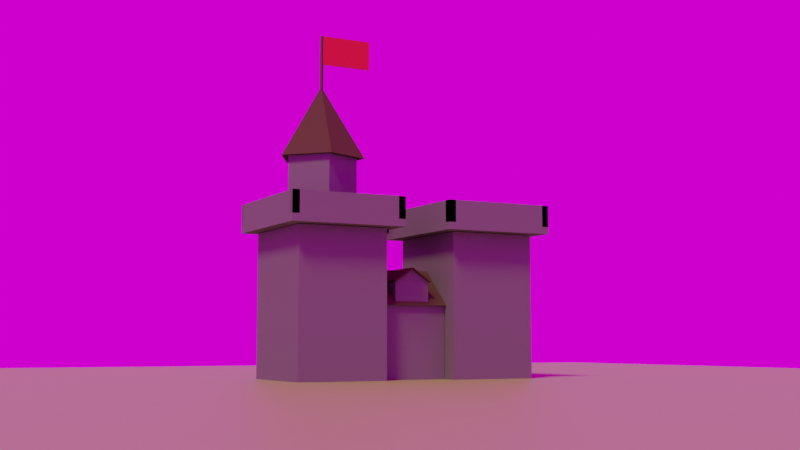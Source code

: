 # Source: untitled.blend  (saved by Blender 3.1.7; exported with 4.5.12 LTS)
import bpy
from mathutils import Matrix  # noqa: F401  (used for matrix-valued properties, if any)

bpy.ops.wm.read_factory_settings(use_empty=True)
scene = bpy.context.scene
scene.name = 'Scene'

# ---- collections
col_castle = bpy.data.collections.new('Castle'); scene.collection.children.link(col_castle)
col_leftpart = bpy.data.collections.new('LeftPart'); col_castle.children.link(col_leftpart)
col_toppart = bpy.data.collections.new('TopPart'); col_leftpart.children.link(col_toppart)
col_middlepart = bpy.data.collections.new('MiddlePart'); col_castle.children.link(col_middlepart)
col_roofdetail = bpy.data.collections.new('roofDetail'); col_middlepart.children.link(col_roofdetail)
col_rightpart = bpy.data.collections.new('RightPart'); col_castle.children.link(col_rightpart)

# ---- images (referenced by path relative to the original .blend; pixels are not part of the script)
import os
ASSET_DIR = os.environ.get("B2B_ASSET_DIR", "")  # directory of the original .blend (textures are referenced by path, not embedded)
HERE = os.path.dirname(os.path.abspath(__file__))  # packed textures are extracted next to this script under _unpacked/

def load_image(name, relpath, width, height, colorspace="sRGB"):
    """Load a texture the original file referenced (path relative to the .blend, or extracted next to this script)."""
    p = next((c for c in (os.path.join(HERE, relpath), os.path.join(ASSET_DIR, relpath)) if relpath and os.path.exists(c)), "")
    if p:
        img = bpy.data.images.load(p, check_existing=True)
        img.name = name
    else:  # same state as the original file: an image datablock whose file is absent (Cycles renders it pink)
        img = bpy.data.images.new(name, width, height)
        img.source = "FILE"
        img.filepath = "//" + (relpath or name)
    img.colorspace_settings.name = colorspace
    return img
img_spaichingen_hill_4k_exr = load_image('spaichingen_hill_4k.exr', 'spaichingen_hill_4k.exr', 1024, 1024, 'Linear Rec.709')

# ---- materials (node trees are filled in below, after node groups)
mat_grass = bpy.data.materials.new('grass')
mat_grass.use_transparent_shadow = False
mat_castlewalls = bpy.data.materials.new('castleWalls')
mat_castlewalls.use_transparent_shadow = False
mat_roof = bpy.data.materials.new('Roof')
mat_roof.use_transparent_shadow = False
mat_baston = bpy.data.materials.new('Baston')
mat_baston.use_transparent_shadow = False
mat_standart = bpy.data.materials.new('standart')
mat_standart.use_transparent_shadow = False
mat_roof_001 = bpy.data.materials.new('Roof.001')
mat_roof_001.use_transparent_shadow = False

# ---- material node trees
mat_grass.use_nodes = True; mat_grass.node_tree.nodes.clear()
_N = mat_grass.node_tree.nodes; _L = mat_grass.node_tree.links
n0 = _N.new('ShaderNodeBsdfPrincipled'); n0.name = 'Principled BSDF'; n0.location = (10, 300)
n0.distribution = 'GGX'
n0.subsurface_method = 'RANDOM_WALK_SKIN'
n0.inputs[0].default_value = (0.3095, 0.3663, 0.1022, 1.0)
n0.inputs[3].default_value = 1.45
n0.inputs[27].default_value = (0.0, 0.0, 0.0, 1.0)
n0.inputs[28].default_value = 1.0
n1 = _N.new('ShaderNodeOutputMaterial'); n1.name = 'Material Output'; n1.location = (300, 300)
_L.new(n0.outputs[0], n1.inputs[0])
n1.is_active_output = True
mat_castlewalls.use_nodes = True; mat_castlewalls.node_tree.nodes.clear()
_N = mat_castlewalls.node_tree.nodes; _L = mat_castlewalls.node_tree.links
n0 = _N.new('ShaderNodeBsdfPrincipled'); n0.name = 'Principled BSDF'; n0.location = (10, 300)
n0.distribution = 'GGX'
n0.subsurface_method = 'RANDOM_WALK_SKIN'
n0.inputs[0].default_value = (0.1734, 0.1734, 0.1734, 1.0)
n0.inputs[3].default_value = 1.45
n0.inputs[13].default_value = 0.0
n0.inputs[27].default_value = (0.0, 0.0, 0.0, 1.0)
n0.inputs[28].default_value = 1.0
n1 = _N.new('ShaderNodeOutputMaterial'); n1.name = 'Material Output'; n1.location = (300, 300)
_L.new(n0.outputs[0], n1.inputs[0])
n1.is_active_output = True
mat_roof.use_nodes = True; mat_roof.node_tree.nodes.clear()
_N = mat_roof.node_tree.nodes; _L = mat_roof.node_tree.links
n0 = _N.new('ShaderNodeBsdfPrincipled'); n0.name = 'Principled BSDF'; n0.location = (10, 300)
n0.distribution = 'GGX'
n0.subsurface_method = 'RANDOM_WALK_SKIN'
n0.inputs[0].default_value = (0.08353, 0.06149, 0.03622, 1.0)
n0.inputs[3].default_value = 1.45
n0.inputs[13].default_value = 0.0
n0.inputs[27].default_value = (0.0, 0.0, 0.0, 1.0)
n0.inputs[28].default_value = 1.0
n1 = _N.new('ShaderNodeOutputMaterial'); n1.name = 'Material Output'; n1.location = (300, 300)
_L.new(n0.outputs[0], n1.inputs[0])
n1.is_active_output = True
mat_baston.use_nodes = True; mat_baston.node_tree.nodes.clear()
_N = mat_baston.node_tree.nodes; _L = mat_baston.node_tree.links
n0 = _N.new('ShaderNodeBsdfPrincipled'); n0.name = 'Principled BSDF'; n0.location = (10, 300)
n0.distribution = 'GGX'
n0.subsurface_method = 'RANDOM_WALK_SKIN'
n0.inputs[0].default_value = (0.07323, 0.04821, 0.01932, 1.0)
n0.inputs[3].default_value = 1.45
n0.inputs[27].default_value = (0.0, 0.0, 0.0, 1.0)
n0.inputs[28].default_value = 1.0
n1 = _N.new('ShaderNodeOutputMaterial'); n1.name = 'Material Output'; n1.location = (300, 300)
_L.new(n0.outputs[0], n1.inputs[0])
n1.is_active_output = True
mat_standart.use_nodes = True; mat_standart.node_tree.nodes.clear()
_N = mat_standart.node_tree.nodes; _L = mat_standart.node_tree.links
n0 = _N.new('ShaderNodeBsdfPrincipled'); n0.name = 'Principled BSDF'; n0.location = (10, 300)
n0.distribution = 'GGX'
n0.subsurface_method = 'RANDOM_WALK_SKIN'
n0.inputs[0].default_value = (0.8, 0.01834, 0.01589, 1.0)
n0.inputs[3].default_value = 1.45
n0.inputs[13].default_value = 0.5066
n0.inputs[27].default_value = (0.0, 0.0, 0.0, 1.0)
n0.inputs[28].default_value = 1.0
n1 = _N.new('ShaderNodeOutputMaterial'); n1.name = 'Material Output'; n1.location = (300, 300)
_L.new(n0.outputs[0], n1.inputs[0])
n1.is_active_output = True
mat_roof_001.use_nodes = True; mat_roof_001.node_tree.nodes.clear()
_N = mat_roof_001.node_tree.nodes; _L = mat_roof_001.node_tree.links
n0 = _N.new('ShaderNodeBsdfPrincipled'); n0.name = 'Principled BSDF'; n0.location = (10, 300)
n0.distribution = 'GGX'
n0.subsurface_method = 'RANDOM_WALK_SKIN'
n0.inputs[0].default_value = (0.08353, 0.06149, 0.03622, 1.0)
n0.inputs[3].default_value = 1.45
n0.inputs[13].default_value = 0.0
n0.inputs[27].default_value = (0.0, 0.0, 0.0, 1.0)
n0.inputs[28].default_value = 1.0
n1 = _N.new('ShaderNodeOutputMaterial'); n1.name = 'Material Output'; n1.location = (300, 300)
_L.new(n0.outputs[0], n1.inputs[0])
n1.is_active_output = True

# ---- world
world_world = bpy.data.worlds.new('World'); scene.world = world_world
world_world.use_nodes = True; world_world.node_tree.nodes.clear()
_N = world_world.node_tree.nodes; _L = world_world.node_tree.links
n0 = _N.new('ShaderNodeOutputWorld'); n0.name = 'World Output'; n0.location = (300, 300)
n1 = _N.new('ShaderNodeBackground'); n1.name = 'Background'; n1.location = (110, 300)
n2 = _N.new('ShaderNodeTexEnvironment'); n2.name = 'Environment Texture'; n2.location = (-180, 280)
n2.image = img_spaichingen_hill_4k_exr
_L.new(n1.outputs[0], n0.inputs[0])
_L.new(n2.outputs[0], n1.inputs[0])
n0.is_active_output = True
world_world.color = (0.05088, 0.05088, 0.05088)
world_world.use_sun_shadow = False
world_world.sun_shadow_jitter_overblur = 0.0

# ---- cameras
cam_camera = bpy.data.cameras.new('Camera')
cam_camera.clip_end = 100.0
cam_camera.ortho_scale = 7.314

# ---- lights
light_light = bpy.data.lights.new('Light', 'SUN')
light_light.color = (1.0, 0.7908, 0.4185)
light_light.transmission_factor = 0.0
light_light.angle = 0.1993
light_light.energy = 2.0
light_light.shadow_soft_size = 0.1
light_light.shadow_cascade_max_distance = 1000.0

# ---- meshes
me_plane = bpy.data.meshes.new('Plane')
me_plane.from_pydata([(-1.0, -1.0, 0.0), (1.0, -1.0, 0.0), (-1.0, 1.0, 0.0), (1.0, 1.0, 0.0)], [], [(0, 1, 3, 2)])
_uv = me_plane.uv_layers.new(name='UVMap')
_uv.uv.foreach_set('vector', [0.0, 0.0, 1.0, 0.0, 1.0, 1.0, 0.0, 1.0])
me_plane.materials.append(mat_grass)
me_plane.materials.append(None)
me_plane.use_remesh_fix_poles = True
me_plane.use_remesh_preserve_attributes = False
me_plane.update()
me_cube_001 = bpy.data.meshes.new('Cube.001')
me_cube_001.from_pydata([(-0.75, -0.625, -1.0), (-0.75, -0.625, 1.0), (-0.75, 0.625, -1.0), (-0.75, 0.625, 1.0), (0.75, -0.625, -1.0), (0.75, -0.625, 1.0), (0.75, 0.625, -1.0), (0.75, 0.625, 1.0)], [], [(0, 1, 3, 2), (2, 3, 7, 6), (6, 7, 5, 4), (4, 5, 1, 0), (2, 6, 4, 0), (7, 3, 1, 5)])
_uv = me_cube_001.uv_layers.new(name='UVMap')
_uv.uv.foreach_set('vector', [0.375, 0.0, 0.625, 0.0, 0.625, 0.25, 0.375, 0.25, 0.375, 0.25, 0.625, 0.25, 0.625, 0.5, 0.375, 0.5, 0.375, 0.5, 0.625, 0.5, 0.625, 0.75, 0.375, 0.75, 0.375, 0.75, 0.625, 0.75, 0.625, 1.0, 0.375, 1.0, 0.125, 0.5, 0.375, 0.5, 0.375, 0.75, 0.125, 0.75, 0.625, 0.5, 0.875, 0.5, 0.875, 0.75, 0.625, 0.75])
me_cube_001.materials.append(mat_castlewalls)
me_cube_001.use_remesh_fix_poles = True
me_cube_001.use_remesh_preserve_attributes = False
me_cube_001.update()
me_cube_010 = bpy.data.meshes.new('Cube.010')
me_cube_010.from_pydata([(-0.95, -0.8, -0.05), (-0.95, -0.8, 0.05), (-0.95, 0.8, -0.05), (-0.95, 0.8, 0.05), (0.95, -0.8, -0.05), (0.95, -0.8, 0.05), (0.95, 0.8, -0.05), (0.95, 0.8, 0.05)], [], [(0, 1, 3, 2), (2, 3, 7, 6), (6, 7, 5, 4), (4, 5, 1, 0), (2, 6, 4, 0), (7, 3, 1, 5)])
_uv = me_cube_010.uv_layers.new(name='UVMap')
_uv.uv.foreach_set('vector', [0.375, 0.0, 0.625, 0.0, 0.625, 0.25, 0.375, 0.25, 0.375, 0.25, 0.625, 0.25, 0.625, 0.5, 0.375, 0.5, 0.375, 0.5, 0.625, 0.5, 0.625, 0.75, 0.375, 0.75, 0.375, 0.75, 0.625, 0.75, 0.625, 1.0, 0.375, 1.0, 0.125, 0.5, 0.375, 0.5, 0.375, 0.75, 0.125, 0.75, 0.625, 0.5, 0.875, 0.5, 0.875, 0.75, 0.625, 0.75])
me_cube_010.materials.append(mat_castlewalls)
me_cube_010.use_remesh_fix_poles = True
me_cube_010.use_remesh_preserve_attributes = False
me_cube_010.update()
me_cube_016 = bpy.data.meshes.new('Cube.016')
me_cube_016.from_pydata([(-0.05, -0.8, -0.15), (-0.05, -0.8, 0.15), (-0.05, 0.8, -0.15), (-0.05, 0.8, 0.15), (0.05, -0.8, -0.15), (0.05, -0.8, 0.15), (0.05, 0.8, -0.15), (0.05, 0.8, 0.15)], [], [(0, 1, 3, 2), (2, 3, 7, 6), (6, 7, 5, 4), (4, 5, 1, 0), (2, 6, 4, 0), (7, 3, 1, 5)])
_uv = me_cube_016.uv_layers.new(name='UVMap')
_uv.uv.foreach_set('vector', [0.375, 0.0, 0.625, 0.0, 0.625, 0.25, 0.375, 0.25, 0.375, 0.25, 0.625, 0.25, 0.625, 0.5, 0.375, 0.5, 0.375, 0.5, 0.625, 0.5, 0.625, 0.75, 0.375, 0.75, 0.375, 0.75, 0.625, 0.75, 0.625, 1.0, 0.375, 1.0, 0.125, 0.5, 0.375, 0.5, 0.375, 0.75, 0.125, 0.75, 0.625, 0.5, 0.875, 0.5, 0.875, 0.75, 0.625, 0.75])
me_cube_016.materials.append(mat_castlewalls)
me_cube_016.use_remesh_fix_poles = True
me_cube_016.use_remesh_preserve_attributes = False
me_cube_016.update()
me_cube_013 = bpy.data.meshes.new('Cube.013')
me_cube_013.from_pydata([(-0.05, -0.8, -0.15), (-0.05, -0.8, 0.15), (-0.05, 0.8, -0.15), (-0.05, 0.8, 0.15), (0.05, -0.8, -0.15), (0.05, -0.8, 0.15), (0.05, 0.8, -0.15), (0.05, 0.8, 0.15)], [], [(0, 1, 3, 2), (2, 3, 7, 6), (6, 7, 5, 4), (4, 5, 1, 0), (2, 6, 4, 0), (7, 3, 1, 5)])
_uv = me_cube_013.uv_layers.new(name='UVMap')
_uv.uv.foreach_set('vector', [0.375, 0.0, 0.625, 0.0, 0.625, 0.25, 0.375, 0.25, 0.375, 0.25, 0.625, 0.25, 0.625, 0.5, 0.375, 0.5, 0.375, 0.5, 0.625, 0.5, 0.625, 0.75, 0.375, 0.75, 0.375, 0.75, 0.625, 0.75, 0.625, 1.0, 0.375, 1.0, 0.125, 0.5, 0.375, 0.5, 0.375, 0.75, 0.125, 0.75, 0.625, 0.5, 0.875, 0.5, 0.875, 0.75, 0.625, 0.75])
me_cube_013.materials.append(mat_castlewalls)
me_cube_013.use_remesh_fix_poles = True
me_cube_013.use_remesh_preserve_attributes = False
me_cube_013.update()
me_cube_017 = bpy.data.meshes.new('Cube.017')
me_cube_017.from_pydata([(-0.95, -0.05, -0.15), (-0.95, -0.05, 0.15), (-0.95, 0.05, -0.15), (-0.95, 0.05, 0.15), (0.95, -0.05, -0.15), (0.95, -0.05, 0.15), (0.95, 0.05, -0.15), (0.95, 0.05, 0.15)], [], [(0, 1, 3, 2), (2, 3, 7, 6), (6, 7, 5, 4), (4, 5, 1, 0), (2, 6, 4, 0), (7, 3, 1, 5)])
_uv = me_cube_017.uv_layers.new(name='UVMap')
_uv.uv.foreach_set('vector', [0.375, 0.0, 0.625, 0.0, 0.625, 0.25, 0.375, 0.25, 0.375, 0.25, 0.625, 0.25, 0.625, 0.5, 0.375, 0.5, 0.375, 0.5, 0.625, 0.5, 0.625, 0.75, 0.375, 0.75, 0.375, 0.75, 0.625, 0.75, 0.625, 1.0, 0.375, 1.0, 0.125, 0.5, 0.375, 0.5, 0.375, 0.75, 0.125, 0.75, 0.625, 0.5, 0.875, 0.5, 0.875, 0.75, 0.625, 0.75])
me_cube_017.materials.append(mat_castlewalls)
me_cube_017.use_remesh_fix_poles = True
me_cube_017.use_remesh_preserve_attributes = False
me_cube_017.update()
me_cube_018 = bpy.data.meshes.new('Cube.018')
me_cube_018.from_pydata([(-0.95, -0.05, -0.15), (-0.95, -0.05, 0.15), (-0.95, 0.05, -0.15), (-0.95, 0.05, 0.15), (0.95, -0.05, -0.15), (0.95, -0.05, 0.15), (0.95, 0.05, -0.15), (0.95, 0.05, 0.15)], [], [(0, 1, 3, 2), (2, 3, 7, 6), (6, 7, 5, 4), (4, 5, 1, 0), (2, 6, 4, 0), (7, 3, 1, 5)])
_uv = me_cube_018.uv_layers.new(name='UVMap')
_uv.uv.foreach_set('vector', [0.375, 0.0, 0.625, 0.0, 0.625, 0.25, 0.375, 0.25, 0.375, 0.25, 0.625, 0.25, 0.625, 0.5, 0.375, 0.5, 0.375, 0.5, 0.625, 0.5, 0.625, 0.75, 0.375, 0.75, 0.375, 0.75, 0.625, 0.75, 0.625, 1.0, 0.375, 1.0, 0.125, 0.5, 0.375, 0.5, 0.375, 0.75, 0.125, 0.75, 0.625, 0.5, 0.875, 0.5, 0.875, 0.75, 0.625, 0.75])
me_cube_018.materials.append(mat_castlewalls)
me_cube_018.use_remesh_fix_poles = True
me_cube_018.use_remesh_preserve_attributes = False
me_cube_018.update()
me_cylinder = bpy.data.meshes.new('Cylinder')
me_cylinder.from_pydata([(0.0, 0.5, -0.45), (0.0, 0.5, 0.45), (0.4755, 0.1545, -0.45), (0.4755, 0.1545, 0.45), (0.2939, -0.4045, -0.45), (0.2939, -0.4045, 0.45), (-0.2939, -0.4045, -0.45), (-0.2939, -0.4045, 0.45), (-0.4755, 0.1545, -0.45), (-0.4755, 0.1545, 0.45)], [], [(0, 1, 3, 2), (2, 3, 5, 4), (4, 5, 7, 6), (3, 1, 9, 7, 5), (6, 7, 9, 8), (8, 9, 1, 0), (0, 2, 4, 6, 8)])
_uv = me_cylinder.uv_layers.new(name='UVMap')
_uv.uv.foreach_set('vector', [1.0, 0.5, 1.0, 1.0, 0.8, 1.0, 0.8, 0.5, 0.8, 0.5, 0.8, 1.0, 0.6, 1.0, 0.6, 0.5, 0.6, 0.5, 0.6, 1.0, 0.4, 1.0, 0.4, 0.5, 0.4783, 0.3242, 0.25, 0.49, 0.02175, 0.3242, 0.1089, 0.05584, 0.3911, 0.05584, 0.4, 0.5, 0.4, 1.0, 0.2, 1.0, 0.2, 0.5, 0.2, 0.5, 0.2, 1.0, 2.98e-08, 1.0, 2.98e-08, 0.5, 0.75, 0.49, 0.9783, 0.3242, 0.8911, 0.05584, 0.6089, 0.05584, 0.5217, 0.3242])
me_cylinder.materials.append(mat_castlewalls)
me_cylinder.use_remesh_fix_poles = True
me_cylinder.use_remesh_preserve_attributes = False
me_cylinder.update()
me_cylinder_001 = bpy.data.meshes.new('Cylinder.001')
me_cylinder_001.from_pydata([(0.0, 0.6081, -0.5), (-0.00662, 0.007112, 0.5), (0.55, 0.1879, -0.5), (-0.01068, 0.008157, 0.5), (0.3399, -0.4919, -0.5), (-0.006122, 0.00911, 0.5), (-0.3399, -0.4919, -0.5), (-0.00785, 0.003998, 0.5), (-0.55, 0.1879, -0.5), (-0.004193, 0.01053, 0.5)], [], [(0, 1, 3, 2), (2, 3, 5, 4), (4, 5, 7, 6), (3, 1, 9, 7, 5), (6, 7, 9, 8), (8, 9, 1, 0), (0, 2, 4, 6, 8)])
_uv = me_cylinder_001.uv_layers.new(name='UVMap')
_uv.uv.foreach_set('vector', [1.0, 0.5, 1.0, 1.0, 0.8, 1.0, 0.8, 0.5, 0.8, 0.5, 0.8, 1.0, 0.6, 1.0, 0.6, 0.5, 0.6, 0.5, 0.6, 1.0, 0.4, 1.0, 0.4, 0.5, 0.4783, 0.3242, 0.25, 0.49, 0.02175, 0.3242, 0.1089, 0.05584, 0.3911, 0.05584, 0.4, 0.5, 0.4, 1.0, 0.2, 1.0, 0.2, 0.5, 0.2, 0.5, 0.2, 1.0, 2.98e-08, 1.0, 2.98e-08, 0.5, 0.75, 0.49, 0.9783, 0.3242, 0.8911, 0.05584, 0.6089, 0.05584, 0.5217, 0.3242])
me_cylinder_001.materials.append(mat_roof)
me_cylinder_001.use_remesh_fix_poles = True
me_cylinder_001.use_remesh_preserve_attributes = False
me_cylinder_001.update()
me_cylinder_004 = bpy.data.meshes.new('Cylinder.004')
me_cylinder_004.from_pydata([(0.0, 0.02764, -0.4), (0.0, 0.02764, 0.4), (0.025, 0.008541, -0.4), (0.025, 0.008541, 0.4), (0.01545, -0.02236, -0.4), (0.01545, -0.02236, 0.4), (-0.01545, -0.02236, -0.4), (-0.01545, -0.02236, 0.4), (-0.025, 0.008541, -0.4), (-0.025, 0.008541, 0.4)], [], [(0, 1, 3, 2), (2, 3, 5, 4), (4, 5, 7, 6), (3, 1, 9, 7, 5), (6, 7, 9, 8), (8, 9, 1, 0), (0, 2, 4, 6, 8)])
_uv = me_cylinder_004.uv_layers.new(name='UVMap')
_uv.uv.foreach_set('vector', [1.0, 0.5, 1.0, 1.0, 0.8, 1.0, 0.8, 0.5, 0.8, 0.5, 0.8, 1.0, 0.6, 1.0, 0.6, 0.5, 0.6, 0.5, 0.6, 1.0, 0.4, 1.0, 0.4, 0.5, 0.4783, 0.3242, 0.25, 0.49, 0.02175, 0.3242, 0.1089, 0.05584, 0.3911, 0.05584, 0.4, 0.5, 0.4, 1.0, 0.2, 1.0, 0.2, 0.5, 0.2, 0.5, 0.2, 1.0, 2.98e-08, 1.0, 2.98e-08, 0.5, 0.75, 0.49, 0.9783, 0.3242, 0.8911, 0.05584, 0.6089, 0.05584, 0.5217, 0.3242])
me_cylinder_004.materials.append(mat_baston)
me_cylinder_004.use_remesh_fix_poles = True
me_cylinder_004.use_remesh_preserve_attributes = False
me_cylinder_004.update()
me_cube_021 = bpy.data.meshes.new('Cube.021')
me_cube_021.from_pydata([(-0.02, -0.35, -0.2), (-0.02, -0.35, 0.2), (-0.02, 0.35, -0.2), (-0.02, 0.35, 0.2), (0.02, -0.35, -0.2), (0.02, -0.35, 0.2), (0.02, 0.35, -0.2), (0.02, 0.35, 0.2)], [], [(0, 1, 3, 2), (2, 3, 7, 6), (6, 7, 5, 4), (4, 5, 1, 0), (2, 6, 4, 0), (7, 3, 1, 5)])
_uv = me_cube_021.uv_layers.new(name='UVMap')
_uv.uv.foreach_set('vector', [0.375, 0.0, 0.625, 0.0, 0.625, 0.25, 0.375, 0.25, 0.375, 0.25, 0.625, 0.25, 0.625, 0.5, 0.375, 0.5, 0.375, 0.5, 0.625, 0.5, 0.625, 0.75, 0.375, 0.75, 0.375, 0.75, 0.625, 0.75, 0.625, 1.0, 0.375, 1.0, 0.125, 0.5, 0.375, 0.5, 0.375, 0.75, 0.125, 0.75, 0.625, 0.5, 0.875, 0.5, 0.875, 0.75, 0.625, 0.75])
me_cube_021.materials.append(mat_standart)
me_cube_021.use_remesh_fix_poles = True
me_cube_021.use_remesh_preserve_attributes = False
me_cube_021.update()
me_cube = bpy.data.meshes.new('Cube')
me_cube.from_pydata([(0.5, 0.5, 0.5), (0.5, 0.5, -0.5), (0.5, -0.5, 0.5), (0.5, -0.5, -0.5), (-0.5, 0.5, 0.5), (-0.5, 0.5, -0.5), (-0.5, -0.5, 0.5), (-0.5, -0.5, -0.5)], [], [(0, 4, 6, 2), (3, 2, 6, 7), (7, 6, 4, 5), (5, 1, 3, 7), (1, 0, 2, 3), (5, 4, 0, 1)])
_uv = me_cube.uv_layers.new(name='UVMap')
_uv.uv.foreach_set('vector', [0.625, 0.5, 0.875, 0.5, 0.875, 0.75, 0.625, 0.75, 0.375, 0.75, 0.625, 0.75, 0.625, 1.0, 0.375, 1.0, 0.375, 0.0, 0.625, 0.0, 0.625, 0.25, 0.375, 0.25, 0.125, 0.5, 0.375, 0.5, 0.375, 0.75, 0.125, 0.75, 0.375, 0.5, 0.625, 0.5, 0.625, 0.75, 0.375, 0.75, 0.375, 0.25, 0.625, 0.25, 0.625, 0.5, 0.375, 0.5])
me_cube.materials.append(mat_castlewalls)
me_cube.use_remesh_preserve_volume = False
me_cube.use_remesh_preserve_attributes = False
me_cube.use_mirror_vertex_groups = False
me_cube.update()
me_cube_004 = bpy.data.meshes.new('Cube.004')
me_cube_004.from_pydata([(0.002461, 0.5, 0.25), (0.55, 0.5, -0.25), (0.002461, -0.5, 0.25), (0.55, -0.5, -0.25), (0.002544, 0.5, 0.25), (-0.55, 0.5, -0.25), (0.002544, -0.5, 0.25), (-0.55, -0.5, -0.25)], [], [(0, 4, 6, 2), (3, 2, 6, 7), (7, 6, 4, 5), (5, 1, 3, 7), (1, 0, 2, 3), (5, 4, 0, 1)])
_uv = me_cube_004.uv_layers.new(name='UVMap')
_uv.uv.foreach_set('vector', [0.625, 0.5, 0.875, 0.5, 0.875, 0.75, 0.625, 0.75, 0.375, 0.75, 0.625, 0.75, 0.625, 1.0, 0.375, 1.0, 0.375, 0.0, 0.625, 0.0, 0.625, 0.25, 0.375, 0.25, 0.125, 0.5, 0.375, 0.5, 0.375, 0.75, 0.125, 0.75, 0.375, 0.5, 0.625, 0.5, 0.625, 0.75, 0.375, 0.75, 0.375, 0.25, 0.625, 0.25, 0.625, 0.5, 0.375, 0.5])
me_cube_004.materials.append(mat_roof)
me_cube_004.use_remesh_preserve_volume = False
me_cube_004.use_remesh_preserve_attributes = False
me_cube_004.use_mirror_vertex_groups = False
me_cube_004.update()
me_cube_011 = bpy.data.meshes.new('Cube.011')
me_cube_011.from_pydata([(-0.25, -0.25, -0.15), (-0.25, -0.25, 0.15), (-0.25, 0.25, -0.15), (-0.25, 0.25, 0.15), (0.25, -0.25, -0.15), (0.25, -0.25, 0.15), (0.25, 0.25, -0.15), (0.25, 0.25, 0.15)], [], [(0, 1, 3, 2), (2, 3, 7, 6), (6, 7, 5, 4), (4, 5, 1, 0), (2, 6, 4, 0), (7, 3, 1, 5)])
_uv = me_cube_011.uv_layers.new(name='UVMap')
_uv.uv.foreach_set('vector', [0.375, 0.0, 0.625, 0.0, 0.625, 0.25, 0.375, 0.25, 0.375, 0.25, 0.625, 0.25, 0.625, 0.5, 0.375, 0.5, 0.375, 0.5, 0.625, 0.5, 0.625, 0.75, 0.375, 0.75, 0.375, 0.75, 0.625, 0.75, 0.625, 1.0, 0.375, 1.0, 0.125, 0.5, 0.375, 0.5, 0.375, 0.75, 0.125, 0.75, 0.625, 0.5, 0.875, 0.5, 0.875, 0.75, 0.625, 0.75])
me_cube_011.materials.append(mat_castlewalls)
me_cube_011.use_remesh_fix_poles = True
me_cube_011.use_remesh_preserve_attributes = False
me_cube_011.update()
me_cube_012 = bpy.data.meshes.new('Cube.012')
me_cube_012.from_pydata([(-0.25, -0.25, -0.075), (-0.25, -0.00151, 0.075), (-0.25, 0.25, -0.075), (-0.25, -0.0006287, 0.075), (0.25, -0.25, -0.075), (0.25, -0.00151, 0.075), (0.25, 0.25, -0.075), (0.25, -0.0006287, 0.075), (-0.25, 0.0, -0.075), (-0.25, 0.0, 0.075), (0.25, 0.0, -0.075), (0.25, 0.0, 0.075)], [], [(8, 9, 3, 2), (2, 3, 7, 6), (10, 11, 5, 4), (4, 5, 1, 0), (8, 10, 4, 0), (11, 9, 1, 5), (7, 3, 9, 11), (2, 6, 10, 8), (6, 7, 11, 10), (0, 1, 9, 8)])
_uv = me_cube_012.uv_layers.new(name='UVMap')
_uv.uv.foreach_set('vector', [0.375, 0.125, 0.625, 0.125, 0.625, 0.25, 0.375, 0.25, 0.375, 0.25, 0.625, 0.25, 0.625, 0.5, 0.375, 0.5, 0.375, 0.625, 0.625, 0.625, 0.625, 0.75, 0.375, 0.75, 0.375, 0.75, 0.625, 0.75, 0.625, 1.0, 0.375, 1.0, 0.125, 0.625, 0.375, 0.625, 0.375, 0.75, 0.125, 0.75, 0.625, 0.625, 0.875, 0.625, 0.875, 0.75, 0.625, 0.75, 0.625, 0.5, 0.875, 0.5, 0.875, 0.625, 0.625, 0.625, 0.125, 0.5, 0.375, 0.5, 0.375, 0.625, 0.125, 0.625, 0.375, 0.5, 0.625, 0.5, 0.625, 0.625, 0.375, 0.625, 0.375, 0.0, 0.625, 0.0, 0.625, 0.125, 0.375, 0.125])
me_cube_012.materials.append(mat_castlewalls)
me_cube_012.use_remesh_fix_poles = True
me_cube_012.use_remesh_preserve_attributes = False
me_cube_012.update()
me_cube_026 = bpy.data.meshes.new('Cube.026')
me_cube_026.from_pydata([(-0.25, -0.25, -0.15), (-0.25, -0.25, 0.15), (-0.25, 0.25, -0.15), (-0.25, 0.25, 0.15), (0.25, -0.25, -0.15), (0.25, -0.25, 0.15), (0.25, 0.25, -0.15), (0.25, 0.25, 0.15)], [], [(0, 1, 3, 2), (2, 3, 7, 6), (6, 7, 5, 4), (4, 5, 1, 0), (2, 6, 4, 0), (7, 3, 1, 5)])
_uv = me_cube_026.uv_layers.new(name='UVMap')
_uv.uv.foreach_set('vector', [0.375, 0.0, 0.625, 0.0, 0.625, 0.25, 0.375, 0.25, 0.375, 0.25, 0.625, 0.25, 0.625, 0.5, 0.375, 0.5, 0.375, 0.5, 0.625, 0.5, 0.625, 0.75, 0.375, 0.75, 0.375, 0.75, 0.625, 0.75, 0.625, 1.0, 0.375, 1.0, 0.125, 0.5, 0.375, 0.5, 0.375, 0.75, 0.125, 0.75, 0.625, 0.5, 0.875, 0.5, 0.875, 0.75, 0.625, 0.75])
me_cube_026.materials.append(mat_roof)
me_cube_026.use_remesh_fix_poles = True
me_cube_026.use_remesh_preserve_attributes = False
me_cube_026.update()
me_cube_027 = bpy.data.meshes.new('Cube.027')
me_cube_027.from_pydata([(-0.25, -0.25, -0.15), (-0.25, -0.25, 0.15), (-0.25, 0.25, -0.15), (-0.25, 0.25, 0.15), (0.25, -0.25, -0.15), (0.25, -0.25, 0.15), (0.25, 0.25, -0.15), (0.25, 0.25, 0.15)], [], [(0, 1, 3, 2), (2, 3, 7, 6), (6, 7, 5, 4), (4, 5, 1, 0), (2, 6, 4, 0), (7, 3, 1, 5)])
_uv = me_cube_027.uv_layers.new(name='UVMap')
_uv.uv.foreach_set('vector', [0.375, 0.0, 0.625, 0.0, 0.625, 0.25, 0.375, 0.25, 0.375, 0.25, 0.625, 0.25, 0.625, 0.5, 0.375, 0.5, 0.375, 0.5, 0.625, 0.5, 0.625, 0.75, 0.375, 0.75, 0.375, 0.75, 0.625, 0.75, 0.625, 1.0, 0.375, 1.0, 0.125, 0.5, 0.375, 0.5, 0.375, 0.75, 0.125, 0.75, 0.625, 0.5, 0.875, 0.5, 0.875, 0.75, 0.625, 0.75])
me_cube_027.materials.append(mat_roof_001)
me_cube_027.use_remesh_fix_poles = True
me_cube_027.use_remesh_preserve_attributes = False
me_cube_027.update()
me_cube_003 = bpy.data.meshes.new('Cube.003')
me_cube_003.from_pydata([(-0.75, -0.625, -1.0), (-0.75, -0.625, 1.0), (-0.75, 0.625, -1.0), (-0.75, 0.625, 1.0), (0.75, -0.625, -1.0), (0.75, -0.625, 1.0), (0.75, 0.625, -1.0), (0.75, 0.625, 1.0)], [], [(0, 1, 3, 2), (2, 3, 7, 6), (6, 7, 5, 4), (4, 5, 1, 0), (2, 6, 4, 0), (7, 3, 1, 5)])
_uv = me_cube_003.uv_layers.new(name='UVMap')
_uv.uv.foreach_set('vector', [0.375, 0.0, 0.625, 0.0, 0.625, 0.25, 0.375, 0.25, 0.375, 0.25, 0.625, 0.25, 0.625, 0.5, 0.375, 0.5, 0.375, 0.5, 0.625, 0.5, 0.625, 0.75, 0.375, 0.75, 0.375, 0.75, 0.625, 0.75, 0.625, 1.0, 0.375, 1.0, 0.125, 0.5, 0.375, 0.5, 0.375, 0.75, 0.125, 0.75, 0.625, 0.5, 0.875, 0.5, 0.875, 0.75, 0.625, 0.75])
me_cube_003.materials.append(mat_castlewalls)
me_cube_003.use_remesh_fix_poles = True
me_cube_003.use_remesh_preserve_attributes = False
me_cube_003.update()
me_cube_007 = bpy.data.meshes.new('Cube.007')
me_cube_007.from_pydata([(-0.95, -0.8, -0.05), (-0.95, -0.8, 0.05), (-0.95, 0.8, -0.05), (-0.95, 0.8, 0.05), (0.95, -0.8, -0.05), (0.95, -0.8, 0.05), (0.95, 0.8, -0.05), (0.95, 0.8, 0.05)], [], [(0, 1, 3, 2), (2, 3, 7, 6), (6, 7, 5, 4), (4, 5, 1, 0), (2, 6, 4, 0), (7, 3, 1, 5)])
_uv = me_cube_007.uv_layers.new(name='UVMap')
_uv.uv.foreach_set('vector', [0.375, 0.0, 0.625, 0.0, 0.625, 0.25, 0.375, 0.25, 0.375, 0.25, 0.625, 0.25, 0.625, 0.5, 0.375, 0.5, 0.375, 0.5, 0.625, 0.5, 0.625, 0.75, 0.375, 0.75, 0.375, 0.75, 0.625, 0.75, 0.625, 1.0, 0.375, 1.0, 0.125, 0.5, 0.375, 0.5, 0.375, 0.75, 0.125, 0.75, 0.625, 0.5, 0.875, 0.5, 0.875, 0.75, 0.625, 0.75])
me_cube_007.materials.append(mat_castlewalls)
me_cube_007.use_remesh_fix_poles = True
me_cube_007.use_remesh_preserve_attributes = False
me_cube_007.update()
me_cube_015 = bpy.data.meshes.new('Cube.015')
me_cube_015.from_pydata([(-0.05, -0.8, -0.15), (-0.05, -0.8, 0.15), (-0.05, 0.8, -0.15), (-0.05, 0.8, 0.15), (0.05, -0.8, -0.15), (0.05, -0.8, 0.15), (0.05, 0.8, -0.15), (0.05, 0.8, 0.15)], [], [(0, 1, 3, 2), (2, 3, 7, 6), (6, 7, 5, 4), (4, 5, 1, 0), (2, 6, 4, 0), (7, 3, 1, 5)])
_uv = me_cube_015.uv_layers.new(name='UVMap')
_uv.uv.foreach_set('vector', [0.375, 0.0, 0.625, 0.0, 0.625, 0.25, 0.375, 0.25, 0.375, 0.25, 0.625, 0.25, 0.625, 0.5, 0.375, 0.5, 0.375, 0.5, 0.625, 0.5, 0.625, 0.75, 0.375, 0.75, 0.375, 0.75, 0.625, 0.75, 0.625, 1.0, 0.375, 1.0, 0.125, 0.5, 0.375, 0.5, 0.375, 0.75, 0.125, 0.75, 0.625, 0.5, 0.875, 0.5, 0.875, 0.75, 0.625, 0.75])
me_cube_015.materials.append(mat_castlewalls)
me_cube_015.use_remesh_fix_poles = True
me_cube_015.use_remesh_preserve_attributes = False
me_cube_015.update()
me_cube_014 = bpy.data.meshes.new('Cube.014')
me_cube_014.from_pydata([(-0.05, -0.8, -0.15), (-0.05, -0.8, 0.15), (-0.05, 0.8, -0.15), (-0.05, 0.8, 0.15), (0.05, -0.8, -0.15), (0.05, -0.8, 0.15), (0.05, 0.8, -0.15), (0.05, 0.8, 0.15)], [], [(0, 1, 3, 2), (2, 3, 7, 6), (6, 7, 5, 4), (4, 5, 1, 0), (2, 6, 4, 0), (7, 3, 1, 5)])
_uv = me_cube_014.uv_layers.new(name='UVMap')
_uv.uv.foreach_set('vector', [0.375, 0.0, 0.625, 0.0, 0.625, 0.25, 0.375, 0.25, 0.375, 0.25, 0.625, 0.25, 0.625, 0.5, 0.375, 0.5, 0.375, 0.5, 0.625, 0.5, 0.625, 0.75, 0.375, 0.75, 0.375, 0.75, 0.625, 0.75, 0.625, 1.0, 0.375, 1.0, 0.125, 0.5, 0.375, 0.5, 0.375, 0.75, 0.125, 0.75, 0.625, 0.5, 0.875, 0.5, 0.875, 0.75, 0.625, 0.75])
me_cube_014.materials.append(mat_castlewalls)
me_cube_014.use_remesh_fix_poles = True
me_cube_014.use_remesh_preserve_attributes = False
me_cube_014.update()
me_cube_019 = bpy.data.meshes.new('Cube.019')
me_cube_019.from_pydata([(-0.95, -0.05, -0.15), (-0.95, -0.05, 0.15), (-0.95, 0.05, -0.15), (-0.95, 0.05, 0.15), (0.95, -0.05, -0.15), (0.95, -0.05, 0.15), (0.95, 0.05, -0.15), (0.95, 0.05, 0.15)], [], [(0, 1, 3, 2), (2, 3, 7, 6), (6, 7, 5, 4), (4, 5, 1, 0), (2, 6, 4, 0), (7, 3, 1, 5)])
_uv = me_cube_019.uv_layers.new(name='UVMap')
_uv.uv.foreach_set('vector', [0.375, 0.0, 0.625, 0.0, 0.625, 0.25, 0.375, 0.25, 0.375, 0.25, 0.625, 0.25, 0.625, 0.5, 0.375, 0.5, 0.375, 0.5, 0.625, 0.5, 0.625, 0.75, 0.375, 0.75, 0.375, 0.75, 0.625, 0.75, 0.625, 1.0, 0.375, 1.0, 0.125, 0.5, 0.375, 0.5, 0.375, 0.75, 0.125, 0.75, 0.625, 0.5, 0.875, 0.5, 0.875, 0.75, 0.625, 0.75])
me_cube_019.materials.append(mat_castlewalls)
me_cube_019.use_remesh_fix_poles = True
me_cube_019.use_remesh_preserve_attributes = False
me_cube_019.update()
me_cube_020 = bpy.data.meshes.new('Cube.020')
me_cube_020.from_pydata([(-0.95, -0.05, -0.15), (-0.95, -0.05, 0.15), (-0.95, 0.05, -0.15), (-0.95, 0.05, 0.15), (0.95, -0.05, -0.15), (0.95, -0.05, 0.15), (0.95, 0.05, -0.15), (0.95, 0.05, 0.15)], [], [(0, 1, 3, 2), (2, 3, 7, 6), (6, 7, 5, 4), (4, 5, 1, 0), (2, 6, 4, 0), (7, 3, 1, 5)])
_uv = me_cube_020.uv_layers.new(name='UVMap')
_uv.uv.foreach_set('vector', [0.375, 0.0, 0.625, 0.0, 0.625, 0.25, 0.375, 0.25, 0.375, 0.25, 0.625, 0.25, 0.625, 0.5, 0.375, 0.5, 0.375, 0.5, 0.625, 0.5, 0.625, 0.75, 0.375, 0.75, 0.375, 0.75, 0.625, 0.75, 0.625, 1.0, 0.375, 1.0, 0.125, 0.5, 0.375, 0.5, 0.375, 0.75, 0.125, 0.75, 0.625, 0.5, 0.875, 0.5, 0.875, 0.75, 0.625, 0.75])
me_cube_020.materials.append(mat_castlewalls)
me_cube_020.use_remesh_fix_poles = True
me_cube_020.use_remesh_preserve_attributes = False
me_cube_020.update()

# ---- objects
ob_light = bpy.data.objects.new('Light', light_light)
ob_camera = bpy.data.objects.new('Camera', cam_camera)
ob_grass = bpy.data.objects.new('grass', me_plane)
ob_lbase = bpy.data.objects.new('Lbase', me_cube_001)
ob_lroof_001 = bpy.data.objects.new('Lroof.001', me_cube_010)
ob_lroofbarrearback = bpy.data.objects.new('LroofBarrearBack', me_cube_016)
ob_lroofbarrearfront = bpy.data.objects.new('LroofBarrearFront', me_cube_013)
ob_lroofbarrearleft = bpy.data.objects.new('LroofBarrearLeft', me_cube_017)
ob_lroofbarrearright = bpy.data.objects.new('LroofBarrearRight', me_cube_018)
ob_base_001 = bpy.data.objects.new('base.001', me_cylinder)
ob_roof_001 = bpy.data.objects.new('roof.001', me_cylinder_001)
ob_baston = bpy.data.objects.new('baston', me_cylinder_004)
ob_standart = bpy.data.objects.new('standart', me_cube_021)
ob_mbase = bpy.data.objects.new('Mbase', me_cube)
ob_roof = bpy.data.objects.new('Roof', me_cube_004)
ob_base = bpy.data.objects.new('base', me_cube_011)
ob_baseroof = bpy.data.objects.new('baseRoof', me_cube_012)
ob_lroof = bpy.data.objects.new('Lroof', me_cube_026)
ob_rroof_001 = bpy.data.objects.new('Rroof.001', me_cube_027)
ob_rbase = bpy.data.objects.new('Rbase', me_cube_003)
ob_rroof = bpy.data.objects.new('Rroof', me_cube_007)
ob_rroofbarrearback = bpy.data.objects.new('RroofBarrearBack', me_cube_015)
ob_rroofbarrearfront = bpy.data.objects.new('RroofBarrearFront', me_cube_014)
ob_rroofbarrearleft = bpy.data.objects.new('RroofBarrearLeft', me_cube_019)
ob_rroofbarrearright = bpy.data.objects.new('RroofBarrearRight', me_cube_020)

# ---- transforms, parenting, visibility, modifiers, constraints
ob_light.location = (10.0, -7.136, 7.429)
ob_light.rotation_euler = (0.4704, -0.3736, 1.251)
ob_light.scale = (1.001, 1.089, 1.183)
ob_light.lock_rotations_4d = False
ob_light.empty_display_type = 'ARROWS'
ob_light.color = (0.0, 0.0, 0.0, 0.0)
ob_light.lineart.crease_threshold = 0.0
ob_camera.location = (13.79, -7.066, 0.0)
ob_camera.rotation_euler = (1.676, 0.0, 1.093)
ob_camera.lock_rotations_4d = False
ob_camera.empty_display_type = 'ARROWS'
ob_camera.color = (0.0, 0.0, 0.0, 0.0)
ob_camera.display_type = 'WIRE'
ob_camera.lineart.crease_threshold = 0.0
ob_grass.location = (0.4093, 0.0, -0.5)
ob_grass.scale = (9.596, 9.771, 1.0)
ob_lbase.location = (0.0, 1.13, 0.5)
ob_lroof_001.location = (0.0, 1.13, 1.56)
ob_lroofbarrearback.location = (-0.9, 1.13, 1.76)
ob_lroofbarrearfront.location = (0.9, 1.13, 1.76)
ob_lroofbarrearleft.location = (0.0, 0.38, 1.76)
ob_lroofbarrearright.location = (0.0, 1.88, 1.76)
ob_base_001.location = (0.0, -1.15, 2.05)
ob_base_001.rotation_euler = (0.0, 0.0, -0.4765)
ob_roof_001.location = (0.0, -1.15, 2.986)
ob_roof_001.rotation_euler = (0.0, 0.0, -0.4765)
ob_baston.location = (0.0, -1.14, 3.8)
ob_baston.rotation_euler = (0.0, 0.0, -0.4765)
ob_standart.location = (0.0, -0.7749, 4.0)
ob_mbase.location = (0.0, 0.0, 0.0)
ob_mbase.lock_rotations_4d = False
ob_mbase.empty_display_type = 'ARROWS'
ob_mbase.lineart.crease_threshold = 0.0
ob_roof.location = (0.0, 0.0, 0.75)
ob_roof.lock_rotations_4d = False
ob_roof.empty_display_type = 'ARROWS'
ob_roof.lineart.crease_threshold = 0.0
ob_base.location = (0.2451, 0.0, 0.6886)
ob_baseroof.location = (0.2451, 0.0, 0.915)
ob_lroof.location = (0.24, -0.13, 0.91)
ob_lroof.rotation_euler = (0.576, -0.0, 0.0)
ob_lroof.scale = (1.2, 0.6545, 0.06929)
ob_rroof_001.location = (0.24, 0.13, 0.91)
ob_rroof_001.rotation_euler = (-0.576, -0.0, 0.0)
ob_rroof_001.scale = (1.2, 0.6545, 0.06667)
ob_rbase.location = (0.0, -1.13, 0.5)
ob_rroof.location = (0.0, -1.13, 1.56)
ob_rroofbarrearback.location = (-0.9, -1.13, 1.76)
ob_rroofbarrearfront.location = (0.9, -1.13, 1.76)
ob_rroofbarrearleft.location = (0.0, -1.88, 1.76)
ob_rroofbarrearright.location = (0.0, -0.38, 1.76)

# ---- collection membership
scene.collection.objects.link(ob_light)
scene.collection.objects.link(ob_camera)
scene.collection.objects.link(ob_grass)
col_leftpart.objects.link(ob_lbase)
col_leftpart.objects.link(ob_lroof_001)
col_leftpart.objects.link(ob_lroofbarrearback)
col_leftpart.objects.link(ob_lroofbarrearfront)
col_leftpart.objects.link(ob_lroofbarrearleft)
col_leftpart.objects.link(ob_lroofbarrearright)
col_toppart.objects.link(ob_base_001)
col_toppart.objects.link(ob_roof_001)
col_toppart.objects.link(ob_baston)
col_toppart.objects.link(ob_standart)
col_middlepart.objects.link(ob_mbase)
col_middlepart.objects.link(ob_roof)
col_roofdetail.objects.link(ob_base)
col_roofdetail.objects.link(ob_baseroof)
col_roofdetail.objects.link(ob_lroof)
col_roofdetail.objects.link(ob_rroof_001)
col_rightpart.objects.link(ob_rbase)
col_rightpart.objects.link(ob_rroof)
col_rightpart.objects.link(ob_rroofbarrearback)
col_rightpart.objects.link(ob_rroofbarrearfront)
col_rightpart.objects.link(ob_rroofbarrearleft)
col_rightpart.objects.link(ob_rroofbarrearright)

# ---- scene / render settings (as saved in the file)
scene.camera = ob_camera
scene.frame_start = 1; scene.frame_end = 250; scene.frame_set(1)
scene.render.engine = 'BLENDER_EEVEE_NEXT'
scene.cycles.sampling_pattern = 'TABULATED_SOBOL'
scene.cycles.use_light_tree = False
scene.view_settings.view_transform = 'Filmic'
bpy.context.view_layer.update()
